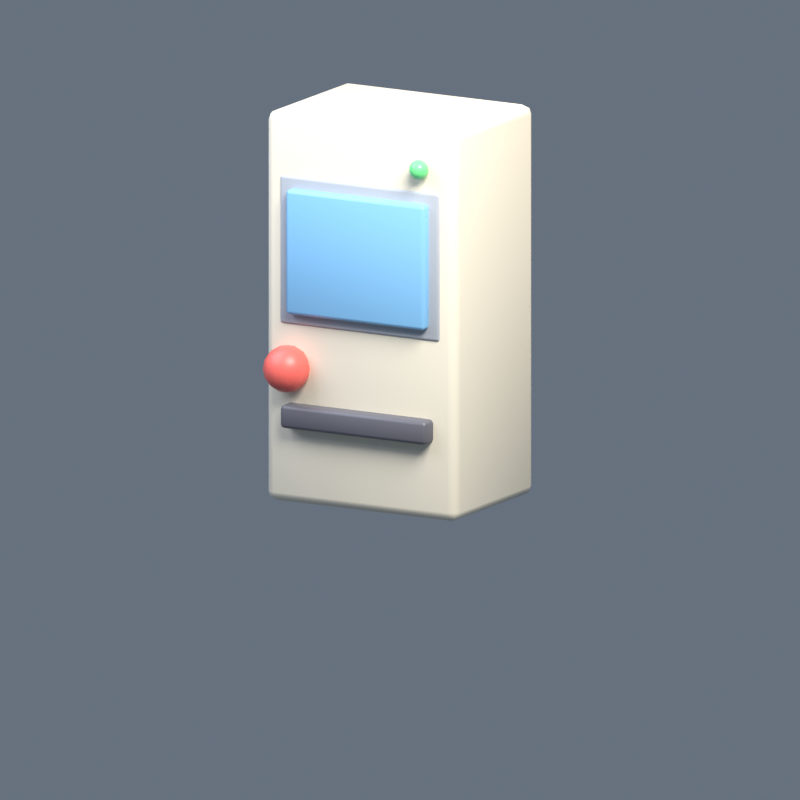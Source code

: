 # Source: pc.blend  (saved by Blender 5.1.30; exported with 4.5.12 LTS)
import bpy
from mathutils import Matrix  # noqa: F401  (used for matrix-valued properties, if any)

bpy.ops.wm.read_factory_settings(use_empty=True)
scene = bpy.context.scene
scene.name = 'Scene'

# ---- collections
col_collection = bpy.data.collections.new('Collection'); scene.collection.children.link(col_collection)

# ---- materials (node trees are filled in below, after node groups)
mat_m_beige = bpy.data.materials.new('M_Beige')
mat_m_beige.diffuse_color = (0.85, 0.78, 0.62, 1.0)
mat_m_screen = bpy.data.materials.new('M_Screen')
mat_m_screen.diffuse_color = (0.25, 0.55, 0.85, 1.0)
mat_m_grey = bpy.data.materials.new('M_Grey')
mat_m_grey.diffuse_color = (0.45, 0.48, 0.52, 1.0)
mat_m_black = bpy.data.materials.new('M_Black')
mat_m_black.diffuse_color = (0.12, 0.12, 0.14, 1.0)
mat_m_led = bpy.data.materials.new('M_LED')
mat_m_led.diffuse_color = (0.2, 0.9, 0.3, 1.0)
mat_m_ballred = bpy.data.materials.new('M_BallRed')
mat_m_ballred.diffuse_color = (0.9, 0.15, 0.12, 1.0)

# ---- material node trees
mat_m_beige.use_nodes = True; mat_m_beige.node_tree.nodes.clear()
_N = mat_m_beige.node_tree.nodes; _L = mat_m_beige.node_tree.links
n0 = _N.new('ShaderNodeOutputMaterial'); n0.name = 'Material Output'; n0.location = (0, 0)
n1 = _N.new('ShaderNodeBsdfPrincipled'); n1.name = 'Principled BSDF'; n1.location = (0, 0)
n1.inputs[0].default_value = (0.85, 0.78, 0.62, 1.0)
_L.new(n1.outputs[0], n0.inputs[0])
n0.is_active_output = True
mat_m_screen.use_nodes = True; mat_m_screen.node_tree.nodes.clear()
_N = mat_m_screen.node_tree.nodes; _L = mat_m_screen.node_tree.links
n0 = _N.new('ShaderNodeOutputMaterial'); n0.name = 'Material Output'; n0.location = (0, 0)
n1 = _N.new('ShaderNodeBsdfPrincipled'); n1.name = 'Principled BSDF'; n1.location = (0, 0)
n1.inputs[0].default_value = (0.25, 0.55, 0.85, 1.0)
n1.inputs[2].default_value = 0.35
_L.new(n1.outputs[0], n0.inputs[0])
n0.is_active_output = True
mat_m_grey.use_nodes = True; mat_m_grey.node_tree.nodes.clear()
_N = mat_m_grey.node_tree.nodes; _L = mat_m_grey.node_tree.links
n0 = _N.new('ShaderNodeOutputMaterial'); n0.name = 'Material Output'; n0.location = (0, 0)
n1 = _N.new('ShaderNodeBsdfPrincipled'); n1.name = 'Principled BSDF'; n1.location = (0, 0)
n1.inputs[0].default_value = (0.45, 0.48, 0.52, 1.0)
n1.inputs[2].default_value = 0.45
_L.new(n1.outputs[0], n0.inputs[0])
n0.is_active_output = True
mat_m_black.use_nodes = True; mat_m_black.node_tree.nodes.clear()
_N = mat_m_black.node_tree.nodes; _L = mat_m_black.node_tree.links
n0 = _N.new('ShaderNodeOutputMaterial'); n0.name = 'Material Output'; n0.location = (0, 0)
n1 = _N.new('ShaderNodeBsdfPrincipled'); n1.name = 'Principled BSDF'; n1.location = (0, 0)
n1.inputs[0].default_value = (0.12, 0.12, 0.14, 1.0)
n1.inputs[2].default_value = 0.4
_L.new(n1.outputs[0], n0.inputs[0])
n0.is_active_output = True
mat_m_led.use_nodes = True; mat_m_led.node_tree.nodes.clear()
_N = mat_m_led.node_tree.nodes; _L = mat_m_led.node_tree.links
n0 = _N.new('ShaderNodeOutputMaterial'); n0.name = 'Material Output'; n0.location = (0, 0)
n1 = _N.new('ShaderNodeBsdfPrincipled'); n1.name = 'Principled BSDF'; n1.location = (0, 0)
n1.inputs[0].default_value = (0.2, 0.9, 0.3, 1.0)
n1.inputs[2].default_value = 0.3
_L.new(n1.outputs[0], n0.inputs[0])
n0.is_active_output = True
mat_m_ballred.use_nodes = True; mat_m_ballred.node_tree.nodes.clear()
_N = mat_m_ballred.node_tree.nodes; _L = mat_m_ballred.node_tree.links
n0 = _N.new('ShaderNodeOutputMaterial'); n0.name = 'Material Output'; n0.location = (0, 0)
n1 = _N.new('ShaderNodeBsdfPrincipled'); n1.name = 'Principled BSDF'; n1.location = (0, 0)
n1.inputs[0].default_value = (0.9, 0.15, 0.12, 1.0)
n1.inputs[2].default_value = 0.4
_L.new(n1.outputs[0], n0.inputs[0])
n0.is_active_output = True

# ---- world
world_world_studio_009 = bpy.data.worlds.new('World_Studio.009'); scene.world = world_world_studio_009
world_world_studio_009.use_nodes = True; world_world_studio_009.node_tree.nodes.clear()
_N = world_world_studio_009.node_tree.nodes; _L = world_world_studio_009.node_tree.links
n0 = _N.new('ShaderNodeBackground'); n0.name = 'Background'; n0.location = (-200, 100)
n0.inputs[0].default_value = (0.18, 0.22, 0.28, 1.0)
n0.inputs[1].default_value = 0.75
n1 = _N.new('ShaderNodeOutputWorld'); n1.name = 'World Output'; n1.location = (200, 100)
_L.new(n0.outputs[0], n1.inputs[0])
n1.is_active_output = True

# ---- cameras
cam_camera = bpy.data.cameras.new('Camera')
cam_camera.type = 'ORTHO'
cam_camera.ortho_scale = 2.0

# ---- lights
light_area = bpy.data.lights.new('Area', 'AREA')
light_area.color = (1.0, 0.98, 0.95)
light_area.energy = 420.0
light_area.size = 2.5
light_area.size_y = 1.0
light_area_001 = bpy.data.lights.new('Area.001', 'AREA')
light_area_001.color = (0.75, 0.82, 1.0)
light_area_001.energy = 120.0
light_area_001.size = 3.0
light_area_001.size_y = 1.0
light_area_002 = bpy.data.lights.new('Area.002', 'AREA')
light_area_002.color = (1.0, 0.9, 0.8)
light_area_002.energy = 140.0
light_area_002.size = 1.6
light_area_002.size_y = 1.0

# ---- meshes
me_cube = bpy.data.meshes.new('Cube')
me_cube.from_pydata([(-0.275, -0.2, 0.05), (-0.275, -0.2, 1.05), (-0.275, 0.2, 0.05), (-0.275, 0.2, 1.05), (0.275, -0.2, 0.05), (0.275, -0.2, 1.05), (0.275, 0.2, 0.05), (0.275, 0.2, 1.05)], [], [(0, 1, 3, 2), (2, 3, 7, 6), (6, 7, 5, 4), (4, 5, 1, 0), (2, 6, 4, 0), (7, 3, 1, 5)])
me_cube.polygons.foreach_set('use_smooth', [True] * 6)
_uv = me_cube.uv_layers.new(name='UVMap')
_uv.uv.foreach_set('vector', [0.375, 0.0, 0.625, 0.0, 0.625, 0.25, 0.375, 0.25, 0.375, 0.25, 0.625, 0.25, 0.625, 0.5, 0.375, 0.5, 0.375, 0.5, 0.625, 0.5, 0.625, 0.75, 0.375, 0.75, 0.375, 0.75, 0.625, 0.75, 0.625, 1.0, 0.375, 1.0, 0.125, 0.5, 0.375, 0.5, 0.375, 0.75, 0.125, 0.75, 0.625, 0.5, 0.875, 0.5, 0.875, 0.75, 0.625, 0.75])
me_cube.materials.append(mat_m_beige)
me_cube.update()
me_cube_001 = bpy.data.meshes.new('Cube.001')
me_cube_001.from_pydata([(-0.2, -0.23, 0.54), (-0.2, -0.23, 0.86), (-0.2, -0.19, 0.54), (-0.2, -0.19, 0.86), (0.2, -0.23, 0.54), (0.2, -0.23, 0.86), (0.2, -0.19, 0.54), (0.2, -0.19, 0.86)], [], [(0, 1, 3, 2), (2, 3, 7, 6), (6, 7, 5, 4), (4, 5, 1, 0), (2, 6, 4, 0), (7, 3, 1, 5)])
me_cube_001.polygons.foreach_set('use_smooth', [True] * 6)
_uv = me_cube_001.uv_layers.new(name='UVMap')
_uv.uv.foreach_set('vector', [0.375, 0.0, 0.625, 0.0, 0.625, 0.25, 0.375, 0.25, 0.375, 0.25, 0.625, 0.25, 0.625, 0.5, 0.375, 0.5, 0.375, 0.5, 0.625, 0.5, 0.625, 0.75, 0.375, 0.75, 0.375, 0.75, 0.625, 0.75, 0.625, 1.0, 0.375, 1.0, 0.125, 0.5, 0.375, 0.5, 0.375, 0.75, 0.125, 0.75, 0.625, 0.5, 0.875, 0.5, 0.875, 0.75, 0.625, 0.75])
me_cube_001.materials.append(mat_m_screen)
me_cube_001.update()
me_cube_002 = bpy.data.meshes.new('Cube.002')
me_cube_002.from_pydata([(-0.23, -0.205, 0.51), (-0.23, -0.205, 0.89), (-0.23, -0.175, 0.51), (-0.23, -0.175, 0.89), (0.23, -0.205, 0.51), (0.23, -0.205, 0.89), (0.23, -0.175, 0.51), (0.23, -0.175, 0.89)], [], [(0, 1, 3, 2), (2, 3, 7, 6), (6, 7, 5, 4), (4, 5, 1, 0), (2, 6, 4, 0), (7, 3, 1, 5)])
me_cube_002.polygons.foreach_set('use_smooth', [True] * 6)
_uv = me_cube_002.uv_layers.new(name='UVMap')
_uv.uv.foreach_set('vector', [0.375, 0.0, 0.625, 0.0, 0.625, 0.25, 0.375, 0.25, 0.375, 0.25, 0.625, 0.25, 0.625, 0.5, 0.375, 0.5, 0.375, 0.5, 0.625, 0.5, 0.625, 0.75, 0.375, 0.75, 0.375, 0.75, 0.625, 0.75, 0.625, 1.0, 0.375, 1.0, 0.125, 0.5, 0.375, 0.5, 0.375, 0.75, 0.125, 0.75, 0.625, 0.5, 0.875, 0.5, 0.875, 0.75, 0.625, 0.75])
me_cube_002.materials.append(mat_m_grey)
me_cube_002.update()
me_cube_003 = bpy.data.meshes.new('Cube.003')
me_cube_003.from_pydata([(-0.21, -0.24, 0.25), (-0.21, -0.24, 0.31), (-0.21, -0.06, 0.25), (-0.21, -0.06, 0.31), (0.21, -0.24, 0.25), (0.21, -0.24, 0.31), (0.21, -0.06, 0.25), (0.21, -0.06, 0.31)], [], [(0, 1, 3, 2), (2, 3, 7, 6), (6, 7, 5, 4), (4, 5, 1, 0), (2, 6, 4, 0), (7, 3, 1, 5)])
me_cube_003.polygons.foreach_set('use_smooth', [True] * 6)
_uv = me_cube_003.uv_layers.new(name='UVMap')
_uv.uv.foreach_set('vector', [0.375, 0.0, 0.625, 0.0, 0.625, 0.25, 0.375, 0.25, 0.375, 0.25, 0.625, 0.25, 0.625, 0.5, 0.375, 0.5, 0.375, 0.5, 0.625, 0.5, 0.625, 0.75, 0.375, 0.75, 0.375, 0.75, 0.625, 0.75, 0.625, 1.0, 0.375, 1.0, 0.125, 0.5, 0.375, 0.5, 0.375, 0.75, 0.125, 0.75, 0.625, 0.5, 0.875, 0.5, 0.875, 0.75, 0.625, 0.75])
me_cube_003.materials.append(mat_m_black)
me_cube_003.update()
me_sphere = bpy.data.meshes.new('Sphere')
me_sphere.from_pydata([(0.0, 0.0, 0.025), (0.0, 0.0, -0.025), (0.005623, 0.00774, 0.0231), (0.01039, 0.0143, 0.01768), (0.01358, 0.01869, 0.009567), (0.01469, 0.02023, 0.0), (0.01358, 0.01869, -0.009567), (0.01039, 0.0143, -0.01768), (0.005623, 0.00774, -0.0231), (0.009099, 0.002956, 0.0231), (0.01681, 0.005463, 0.01768), (0.02197, 0.007137, 0.009567), (0.02378, 0.007725, 0.0), (0.02197, 0.007137, -0.009567), (0.01681, 0.005463, -0.01768), (0.009099, 0.002956, -0.0231), (0.009099, -0.002956, 0.0231), (0.01681, -0.005463, 0.01768), (0.02197, -0.007137, 0.009567), (0.02378, -0.007725, 0.0), (0.02197, -0.007137, -0.009567), (0.01681, -0.005463, -0.01768), (0.009099, -0.002956, -0.0231), (0.005623, -0.00774, 0.0231), (0.01039, -0.0143, 0.01768), (0.01358, -0.01869, 0.009567), (0.01469, -0.02023, 0.0), (0.01358, -0.01869, -0.009567), (0.01039, -0.0143, -0.01768), (0.005623, -0.00774, -0.0231), (9.313e-10, -0.009567, 0.0231), (0.0, -0.01768, 0.01768), (1.863e-09, -0.0231, 0.009567), (1.863e-09, -0.025, 0.0), (1.863e-09, -0.0231, -0.009567), (0.0, -0.01768, -0.01768), (9.313e-10, -0.009567, -0.0231), (-0.005623, -0.00774, 0.0231), (-0.01039, -0.0143, 0.01768), (-0.01358, -0.01869, 0.009567), (-0.01469, -0.02023, 0.0), (-0.01358, -0.01869, -0.009567), (-0.01039, -0.0143, -0.01768), (-0.005623, -0.00774, -0.0231), (-0.009099, -0.002956, 0.0231), (-0.01681, -0.005463, 0.01768), (-0.02197, -0.007137, 0.009567), (-0.02378, -0.007725, 0.0), (-0.02197, -0.007137, -0.009567), (-0.01681, -0.005463, -0.01768), (-0.009099, -0.002956, -0.0231), (-0.009099, 0.002956, 0.0231), (-0.01681, 0.005463, 0.01768), (-0.02197, 0.007137, 0.009567), (-0.02378, 0.007725, 0.0), (-0.02197, 0.007137, -0.009567), (-0.01681, 0.005463, -0.01768), (-0.009099, 0.002956, -0.0231), (-0.005623, 0.00774, 0.0231), (-0.01039, 0.0143, 0.01768), (-0.01358, 0.01869, 0.009567), (-0.01469, 0.02023, 0.0), (-0.01358, 0.01869, -0.009567), (-0.01039, 0.0143, -0.01768), (-0.005623, 0.00774, -0.0231), (-1.863e-09, 0.009567, 0.0231), (0.0, 0.01768, 0.01768), (-4.657e-09, 0.0231, 0.009567), (-4.657e-09, 0.025, 0.0), (-4.657e-09, 0.0231, -0.009567), (0.0, 0.01768, -0.01768), (-1.863e-09, 0.009567, -0.0231)], [], [(65, 0, 2), (1, 71, 8), (70, 69, 6, 7), (68, 67, 4, 5), (66, 65, 2, 3), (71, 70, 7, 8), (69, 68, 5, 6), (67, 66, 3, 4), (5, 4, 11, 12), (3, 2, 9, 10), (8, 7, 14, 15), (6, 5, 12, 13), (4, 3, 10, 11), (2, 0, 9), (1, 8, 15), (7, 6, 13, 14), (15, 14, 21, 22), (13, 12, 19, 20), (11, 10, 17, 18), (9, 0, 16), (1, 15, 22), (14, 13, 20, 21), (12, 11, 18, 19), (10, 9, 16, 17), (18, 17, 24, 25), (16, 0, 23), (1, 22, 29), (21, 20, 27, 28), (19, 18, 25, 26), (17, 16, 23, 24), (22, 21, 28, 29), (20, 19, 26, 27), (1, 29, 36), (28, 27, 34, 35), (26, 25, 32, 33), (24, 23, 30, 31), (29, 28, 35, 36), (27, 26, 33, 34), (25, 24, 31, 32), (23, 0, 30), (31, 30, 37, 38), (36, 35, 42, 43), (34, 33, 40, 41), (32, 31, 38, 39), (30, 0, 37), (1, 36, 43), (35, 34, 41, 42), (33, 32, 39, 40), (43, 42, 49, 50), (41, 40, 47, 48), (39, 38, 45, 46), (37, 0, 44), (1, 43, 50), (42, 41, 48, 49), (40, 39, 46, 47), (38, 37, 44, 45), (44, 0, 51), (1, 50, 57), (49, 48, 55, 56), (47, 46, 53, 54), (45, 44, 51, 52), (50, 49, 56, 57), (48, 47, 54, 55), (46, 45, 52, 53), (56, 55, 62, 63), (54, 53, 60, 61), (52, 51, 58, 59), (57, 56, 63, 64), (55, 54, 61, 62), (53, 52, 59, 60), (51, 0, 58), (1, 57, 64), (64, 63, 70, 71), (62, 61, 68, 69), (60, 59, 66, 67), (58, 0, 65), (1, 64, 71), (63, 62, 69, 70), (61, 60, 67, 68), (59, 58, 65, 66)])
me_sphere.polygons.foreach_set('use_smooth', [True] * 80)
_uv = me_sphere.uv_layers.new(name='UVMap')
_uv.uv.foreach_set('vector', [0.7, 0.875, 0.65, 1.0, 0.6, 0.875, 0.65, 0.0, 0.7, 0.125, 0.6, 0.125, 0.7, 0.25, 0.7, 0.375, 0.6, 0.375, 0.6, 0.25, 0.7, 0.5, 0.7, 0.625, 0.6, 0.625, 0.6, 0.5, 0.7, 0.75, 0.7, 0.875, 0.6, 0.875, 0.6, 0.75, 0.7, 0.125, 0.7, 0.25, 0.6, 0.25, 0.6, 0.125, 0.7, 0.375, 0.7, 0.5, 0.6, 0.5, 0.6, 0.375, 0.7, 0.625, 0.7, 0.75, 0.6, 0.75, 0.6, 0.625, 0.6, 0.5, 0.6, 0.625, 0.5, 0.625, 0.5, 0.5, 0.6, 0.75, 0.6, 0.875, 0.5, 0.875, 0.5, 0.75, 0.6, 0.125, 0.6, 0.25, 0.5, 0.25, 0.5, 0.125, 0.6, 0.375, 0.6, 0.5, 0.5, 0.5, 0.5, 0.375, 0.6, 0.625, 0.6, 0.75, 0.5, 0.75, 0.5, 0.625, 0.6, 0.875, 0.55, 1.0, 0.5, 0.875, 0.55, 0.0, 0.6, 0.125, 0.5, 0.125, 0.6, 0.25, 0.6, 0.375, 0.5, 0.375, 0.5, 0.25, 0.5, 0.125, 0.5, 0.25, 0.4, 0.25, 0.4, 0.125, 0.5, 0.375, 0.5, 0.5, 0.4, 0.5, 0.4, 0.375, 0.5, 0.625, 0.5, 0.75, 0.4, 0.75, 0.4, 0.625, 0.5, 0.875, 0.45, 1.0, 0.4, 0.875, 0.45, 0.0, 0.5, 0.125, 0.4, 0.125, 0.5, 0.25, 0.5, 0.375, 0.4, 0.375, 0.4, 0.25, 0.5, 0.5, 0.5, 0.625, 0.4, 0.625, 0.4, 0.5, 0.5, 0.75, 0.5, 0.875, 0.4, 0.875, 0.4, 0.75, 0.4, 0.625, 0.4, 0.75, 0.3, 0.75, 0.3, 0.625, 0.4, 0.875, 0.35, 1.0, 0.3, 0.875, 0.35, 0.0, 0.4, 0.125, 0.3, 0.125, 0.4, 0.25, 0.4, 0.375, 0.3, 0.375, 0.3, 0.25, 0.4, 0.5, 0.4, 0.625, 0.3, 0.625, 0.3, 0.5, 0.4, 0.75, 0.4, 0.875, 0.3, 0.875, 0.3, 0.75, 0.4, 0.125, 0.4, 0.25, 0.3, 0.25, 0.3, 0.125, 0.4, 0.375, 0.4, 0.5, 0.3, 0.5, 0.3, 0.375, 0.25, 0.0, 0.3, 0.125, 0.2, 0.125, 0.3, 0.25, 0.3, 0.375, 0.2, 0.375, 0.2, 0.25, 0.3, 0.5, 0.3, 0.625, 0.2, 0.625, 0.2, 0.5, 0.3, 0.75, 0.3, 0.875, 0.2, 0.875, 0.2, 0.75, 0.3, 0.125, 0.3, 0.25, 0.2, 0.25, 0.2, 0.125, 0.3, 0.375, 0.3, 0.5, 0.2, 0.5, 0.2, 0.375, 0.3, 0.625, 0.3, 0.75, 0.2, 0.75, 0.2, 0.625, 0.3, 0.875, 0.25, 1.0, 0.2, 0.875, 0.2, 0.75, 0.2, 0.875, 0.1, 0.875, 0.1, 0.75, 0.2, 0.125, 0.2, 0.25, 0.1, 0.25, 0.1, 0.125, 0.2, 0.375, 0.2, 0.5, 0.1, 0.5, 0.1, 0.375, 0.2, 0.625, 0.2, 0.75, 0.1, 0.75, 0.1, 0.625, 0.2, 0.875, 0.15, 1.0, 0.1, 0.875, 0.15, 0.0, 0.2, 0.125, 0.1, 0.125, 0.2, 0.25, 0.2, 0.375, 0.1, 0.375, 0.1, 0.25, 0.2, 0.5, 0.2, 0.625, 0.1, 0.625, 0.1, 0.5, 0.1, 0.125, 0.1, 0.25, 0.0, 0.25, 0.0, 0.125, 0.1, 0.375, 0.1, 0.5, 0.0, 0.5, 0.0, 0.375, 0.1, 0.625, 0.1, 0.75, 0.0, 0.75, 0.0, 0.625, 0.1, 0.875, 0.05, 1.0, 0.0, 0.875, 0.05, 0.0, 0.1, 0.125, 0.0, 0.125, 0.1, 0.25, 0.1, 0.375, 0.0, 0.375, 0.0, 0.25, 0.1, 0.5, 0.1, 0.625, 0.0, 0.625, 0.0, 0.5, 0.1, 0.75, 0.1, 0.875, 0.0, 0.875, 0.0, 0.75, 1.0, 0.875, 0.95, 1.0, 0.9, 0.875, 0.95, 0.0, 1.0, 0.125, 0.9, 0.125, 1.0, 0.25, 1.0, 0.375, 0.9, 0.375, 0.9, 0.25, 1.0, 0.5, 1.0, 0.625, 0.9, 0.625, 0.9, 0.5, 1.0, 0.75, 1.0, 0.875, 0.9, 0.875, 0.9, 0.75, 1.0, 0.125, 1.0, 0.25, 0.9, 0.25, 0.9, 0.125, 1.0, 0.375, 1.0, 0.5, 0.9, 0.5, 0.9, 0.375, 1.0, 0.625, 1.0, 0.75, 0.9, 0.75, 0.9, 0.625, 0.9, 0.25, 0.9, 0.375, 0.8, 0.375, 0.8, 0.25, 0.9, 0.5, 0.9, 0.625, 0.8, 0.625, 0.8, 0.5, 0.9, 0.75, 0.9, 0.875, 0.8, 0.875, 0.8, 0.75, 0.9, 0.125, 0.9, 0.25, 0.8, 0.25, 0.8, 0.125, 0.9, 0.375, 0.9, 0.5, 0.8, 0.5, 0.8, 0.375, 0.9, 0.625, 0.9, 0.75, 0.8, 0.75, 0.8, 0.625, 0.9, 0.875, 0.85, 1.0, 0.8, 0.875, 0.85, 0.0, 0.9, 0.125, 0.8, 0.125, 0.8, 0.125, 0.8, 0.25, 0.7, 0.25, 0.7, 0.125, 0.8, 0.375, 0.8, 0.5, 0.7, 0.5, 0.7, 0.375, 0.8, 0.625, 0.8, 0.75, 0.7, 0.75, 0.7, 0.625, 0.8, 0.875, 0.75, 1.0, 0.7, 0.875, 0.75, 0.0, 0.8, 0.125, 0.7, 0.125, 0.8, 0.25, 0.8, 0.375, 0.7, 0.375, 0.7, 0.25, 0.8, 0.5, 0.8, 0.625, 0.7, 0.625, 0.7, 0.5, 0.8, 0.75, 0.8, 0.875, 0.7, 0.875, 0.7, 0.75])
me_sphere.materials.append(mat_m_led)
me_sphere.update()
me_sphere_001 = bpy.data.meshes.new('Sphere.001')
me_sphere_001.from_pydata([(0.0, 0.0, 0.06), (0.0, 0.04243, 0.04243), (0.0, 0.05543, 0.02296), (0.0, 0.06, 0.0), (0.0, 0.05543, -0.02296), (0.0, 0.0, -0.06), (0.01148, 0.01988, 0.05543), (0.02121, 0.03674, 0.04243), (0.02772, 0.04801, 0.02296), (0.03, 0.05196, 0.0), (0.02772, 0.04801, -0.02296), (0.02121, 0.03674, -0.04243), (0.01148, 0.01988, -0.05543), (0.01988, 0.01148, 0.05543), (0.03674, 0.02121, 0.04243), (0.04801, 0.02772, 0.02296), (0.05196, 0.03, 0.0), (0.04801, 0.02772, -0.02296), (0.03674, 0.02121, -0.04243), (0.01988, 0.01148, -0.05543), (0.02296, -9.313e-10, 0.05543), (0.04243, -1.863e-09, 0.04243), (0.05543, 0.0, 0.02296), (0.06, -1.863e-09, 0.0), (0.05543, 0.0, -0.02296), (0.04243, -1.863e-09, -0.04243), (0.02296, -9.313e-10, -0.05543), (0.01988, -0.01148, 0.05543), (0.03674, -0.02121, 0.04243), (0.04801, -0.02772, 0.02296), (0.05196, -0.03, 0.0), (0.04801, -0.02772, -0.02296), (0.03674, -0.02121, -0.04243), (0.01988, -0.01148, -0.05543), (0.01148, -0.01988, 0.05543), (0.02121, -0.03674, 0.04243), (0.02772, -0.04801, 0.02296), (0.03, -0.05196, 0.0), (0.02772, -0.04801, -0.02296), (0.02121, -0.03674, -0.04243), (0.01148, -0.01988, -0.05543), (0.0, -0.02296, 0.05543), (-1.863e-09, -0.04243, 0.04243), (0.0, -0.05543, 0.02296), (-3.725e-09, -0.06, 0.0), (0.0, -0.05543, -0.02296), (-1.863e-09, -0.04243, -0.04243), (0.0, -0.02296, -0.05543), (-0.01148, -0.01988, 0.05543), (-0.02121, -0.03674, 0.04243), (-0.02772, -0.04801, 0.02296), (-0.03, -0.05196, 0.0), (-0.02772, -0.04801, -0.02296), (-0.02121, -0.03674, -0.04243), (-0.01148, -0.01988, -0.05543), (-0.01988, -0.01148, 0.05543), (-0.03674, -0.02121, 0.04243), (-0.04801, -0.02772, 0.02296), (-0.05196, -0.03, 0.0), (-0.04801, -0.02772, -0.02296), (-0.03674, -0.02121, -0.04243), (-0.01988, -0.01148, -0.05543), (-0.02296, 0.0, 0.05543), (-0.04243, 1.863e-09, 0.04243), (-0.05543, 0.0, 0.02296), (-0.06, 9.313e-09, 0.0), (-0.05543, 0.0, -0.02296), (-0.04243, 1.863e-09, -0.04243), (-0.02296, 0.0, -0.05543), (-0.01988, 0.01148, 0.05543), (-0.03674, 0.02121, 0.04243), (-0.04801, 0.02772, 0.02296), (-0.05196, 0.03, 0.0), (-0.04801, 0.02772, -0.02296), (-0.03674, 0.02121, -0.04243), (-0.01988, 0.01148, -0.05543), (-0.01148, 0.01988, 0.05543), (-0.02121, 0.03674, 0.04243), (-0.02772, 0.04801, 0.02296), (-0.03, 0.05196, 0.0), (-0.02772, 0.04801, -0.02296), (-0.02121, 0.03674, -0.04243), (-0.01148, 0.01988, -0.05543), (0.0, 0.02296, 0.05543), (1.863e-09, 0.04243, -0.04243), (0.0, 0.02296, -0.05543)], [], [(85, 84, 11, 12), (4, 3, 9, 10), (2, 1, 7, 8), (83, 0, 6), (5, 85, 12), (84, 4, 10, 11), (3, 2, 8, 9), (1, 83, 6, 7), (8, 7, 14, 15), (6, 0, 13), (5, 12, 19), (11, 10, 17, 18), (9, 8, 15, 16), (7, 6, 13, 14), (12, 11, 18, 19), (10, 9, 16, 17), (5, 19, 26), (18, 17, 24, 25), (16, 15, 22, 23), (14, 13, 20, 21), (19, 18, 25, 26), (17, 16, 23, 24), (15, 14, 21, 22), (13, 0, 20), (21, 20, 27, 28), (26, 25, 32, 33), (24, 23, 30, 31), (22, 21, 28, 29), (20, 0, 27), (5, 26, 33), (25, 24, 31, 32), (23, 22, 29, 30), (33, 32, 39, 40), (31, 30, 37, 38), (29, 28, 35, 36), (27, 0, 34), (5, 33, 40), (32, 31, 38, 39), (30, 29, 36, 37), (28, 27, 34, 35), (34, 0, 41), (5, 40, 47), (39, 38, 45, 46), (37, 36, 43, 44), (35, 34, 41, 42), (40, 39, 46, 47), (38, 37, 44, 45), (36, 35, 42, 43), (46, 45, 52, 53), (44, 43, 50, 51), (42, 41, 48, 49), (47, 46, 53, 54), (45, 44, 51, 52), (43, 42, 49, 50), (41, 0, 48), (5, 47, 54), (54, 53, 60, 61), (52, 51, 58, 59), (50, 49, 56, 57), (48, 0, 55), (5, 54, 61), (53, 52, 59, 60), (51, 50, 57, 58), (49, 48, 55, 56), (59, 58, 65, 66), (57, 56, 63, 64), (55, 0, 62), (5, 61, 68), (60, 59, 66, 67), (58, 57, 64, 65), (56, 55, 62, 63), (61, 60, 67, 68), (5, 68, 75), (67, 66, 73, 74), (65, 64, 71, 72), (63, 62, 69, 70), (68, 67, 74, 75), (66, 65, 72, 73), (64, 63, 70, 71), (62, 0, 69), (72, 71, 78, 79), (70, 69, 76, 77), (75, 74, 81, 82), (73, 72, 79, 80), (71, 70, 77, 78), (69, 0, 76), (5, 75, 82), (74, 73, 80, 81), (82, 81, 84, 85), (80, 79, 3, 4), (78, 77, 1, 2), (76, 0, 83), (5, 82, 85), (81, 80, 4, 84), (79, 78, 2, 3), (77, 76, 83, 1)])
me_sphere_001.polygons.foreach_set('use_smooth', [True] * 96)
_uv = me_sphere_001.uv_layers.new(name='UVMap')
_uv.uv.foreach_set('vector', [0.75, 0.125, 0.75, 0.25, 0.6667, 0.25, 0.6667, 0.125, 0.75, 0.375, 0.75, 0.5, 0.6667, 0.5, 0.6667, 0.375, 0.75, 0.625, 0.75, 0.75, 0.6667, 0.75, 0.6667, 0.625, 0.75, 0.875, 0.7083, 1.0, 0.6667, 0.875, 0.7083, 0.0, 0.75, 0.125, 0.6667, 0.125, 0.75, 0.25, 0.75, 0.375, 0.6667, 0.375, 0.6667, 0.25, 0.75, 0.5, 0.75, 0.625, 0.6667, 0.625, 0.6667, 0.5, 0.75, 0.75, 0.75, 0.875, 0.6667, 0.875, 0.6667, 0.75, 0.6667, 0.625, 0.6667, 0.75, 0.5833, 0.75, 0.5833, 0.625, 0.6667, 0.875, 0.625, 1.0, 0.5833, 0.875, 0.625, 0.0, 0.6667, 0.125, 0.5833, 0.125, 0.6667, 0.25, 0.6667, 0.375, 0.5833, 0.375, 0.5833, 0.25, 0.6667, 0.5, 0.6667, 0.625, 0.5833, 0.625, 0.5833, 0.5, 0.6667, 0.75, 0.6667, 0.875, 0.5833, 0.875, 0.5833, 0.75, 0.6667, 0.125, 0.6667, 0.25, 0.5833, 0.25, 0.5833, 0.125, 0.6667, 0.375, 0.6667, 0.5, 0.5833, 0.5, 0.5833, 0.375, 0.5417, 0.0, 0.5833, 0.125, 0.5, 0.125, 0.5833, 0.25, 0.5833, 0.375, 0.5, 0.375, 0.5, 0.25, 0.5833, 0.5, 0.5833, 0.625, 0.5, 0.625, 0.5, 0.5, 0.5833, 0.75, 0.5833, 0.875, 0.5, 0.875, 0.5, 0.75, 0.5833, 0.125, 0.5833, 0.25, 0.5, 0.25, 0.5, 0.125, 0.5833, 0.375, 0.5833, 0.5, 0.5, 0.5, 0.5, 0.375, 0.5833, 0.625, 0.5833, 0.75, 0.5, 0.75, 0.5, 0.625, 0.5833, 0.875, 0.5417, 1.0, 0.5, 0.875, 0.5, 0.75, 0.5, 0.875, 0.4167, 0.875, 0.4167, 0.75, 0.5, 0.125, 0.5, 0.25, 0.4167, 0.25, 0.4167, 0.125, 0.5, 0.375, 0.5, 0.5, 0.4167, 0.5, 0.4167, 0.375, 0.5, 0.625, 0.5, 0.75, 0.4167, 0.75, 0.4167, 0.625, 0.5, 0.875, 0.4583, 1.0, 0.4167, 0.875, 0.4583, 0.0, 0.5, 0.125, 0.4167, 0.125, 0.5, 0.25, 0.5, 0.375, 0.4167, 0.375, 0.4167, 0.25, 0.5, 0.5, 0.5, 0.625, 0.4167, 0.625, 0.4167, 0.5, 0.4167, 0.125, 0.4167, 0.25, 0.3333, 0.25, 0.3333, 0.125, 0.4167, 0.375, 0.4167, 0.5, 0.3333, 0.5, 0.3333, 0.375, 0.4167, 0.625, 0.4167, 0.75, 0.3333, 0.75, 0.3333, 0.625, 0.4167, 0.875, 0.375, 1.0, 0.3333, 0.875, 0.375, 0.0, 0.4167, 0.125, 0.3333, 0.125, 0.4167, 0.25, 0.4167, 0.375, 0.3333, 0.375, 0.3333, 0.25, 0.4167, 0.5, 0.4167, 0.625, 0.3333, 0.625, 0.3333, 0.5, 0.4167, 0.75, 0.4167, 0.875, 0.3333, 0.875, 0.3333, 0.75, 0.3333, 0.875, 0.2917, 1.0, 0.25, 0.875, 0.2917, 0.0, 0.3333, 0.125, 0.25, 0.125, 0.3333, 0.25, 0.3333, 0.375, 0.25, 0.375, 0.25, 0.25, 0.3333, 0.5, 0.3333, 0.625, 0.25, 0.625, 0.25, 0.5, 0.3333, 0.75, 0.3333, 0.875, 0.25, 0.875, 0.25, 0.75, 0.3333, 0.125, 0.3333, 0.25, 0.25, 0.25, 0.25, 0.125, 0.3333, 0.375, 0.3333, 0.5, 0.25, 0.5, 0.25, 0.375, 0.3333, 0.625, 0.3333, 0.75, 0.25, 0.75, 0.25, 0.625, 0.25, 0.25, 0.25, 0.375, 0.1667, 0.375, 0.1667, 0.25, 0.25, 0.5, 0.25, 0.625, 0.1667, 0.625, 0.1667, 0.5, 0.25, 0.75, 0.25, 0.875, 0.1667, 0.875, 0.1667, 0.75, 0.25, 0.125, 0.25, 0.25, 0.1667, 0.25, 0.1667, 0.125, 0.25, 0.375, 0.25, 0.5, 0.1667, 0.5, 0.1667, 0.375, 0.25, 0.625, 0.25, 0.75, 0.1667, 0.75, 0.1667, 0.625, 0.25, 0.875, 0.2083, 1.0, 0.1667, 0.875, 0.2083, 0.0, 0.25, 0.125, 0.1667, 0.125, 0.1667, 0.125, 0.1667, 0.25, 0.08333, 0.25, 0.08333, 0.125, 0.1667, 0.375, 0.1667, 0.5, 0.08333, 0.5, 0.08333, 0.375, 0.1667, 0.625, 0.1667, 0.75, 0.08333, 0.75, 0.08333, 0.625, 0.1667, 0.875, 0.125, 1.0, 0.08333, 0.875, 0.125, 0.0, 0.1667, 0.125, 0.08333, 0.125, 0.1667, 0.25, 0.1667, 0.375, 0.08333, 0.375, 0.08333, 0.25, 0.1667, 0.5, 0.1667, 0.625, 0.08333, 0.625, 0.08333, 0.5, 0.1667, 0.75, 0.1667, 0.875, 0.08333, 0.875, 0.08333, 0.75, 0.08333, 0.375, 0.08333, 0.5, 0.0, 0.5, 0.0, 0.375, 0.08333, 0.625, 0.08333, 0.75, 0.0, 0.75, 0.0, 0.625, 0.08333, 0.875, 0.04167, 1.0, 0.0, 0.875, 0.04167, 0.0, 0.08333, 0.125, 0.0, 0.125, 0.08333, 0.25, 0.08333, 0.375, 0.0, 0.375, 0.0, 0.25, 0.08333, 0.5, 0.08333, 0.625, 0.0, 0.625, 0.0, 0.5, 0.08333, 0.75, 0.08333, 0.875, 0.0, 0.875, 0.0, 0.75, 0.08333, 0.125, 0.08333, 0.25, 0.0, 0.25, 0.0, 0.125, 0.9583, 0.0, 1.0, 0.125, 0.9167, 0.125, 1.0, 0.25, 1.0, 0.375, 0.9167, 0.375, 0.9167, 0.25, 1.0, 0.5, 1.0, 0.625, 0.9167, 0.625, 0.9167, 0.5, 1.0, 0.75, 1.0, 0.875, 0.9167, 0.875, 0.9167, 0.75, 1.0, 0.125, 1.0, 0.25, 0.9167, 0.25, 0.9167, 0.125, 1.0, 0.375, 1.0, 0.5, 0.9167, 0.5, 0.9167, 0.375, 1.0, 0.625, 1.0, 0.75, 0.9167, 0.75, 0.9167, 0.625, 1.0, 0.875, 0.9583, 1.0, 0.9167, 0.875, 0.9167, 0.5, 0.9167, 0.625, 0.8333, 0.625, 0.8333, 0.5, 0.9167, 0.75, 0.9167, 0.875, 0.8333, 0.875, 0.8333, 0.75, 0.9167, 0.125, 0.9167, 0.25, 0.8333, 0.25, 0.8333, 0.125, 0.9167, 0.375, 0.9167, 0.5, 0.8333, 0.5, 0.8333, 0.375, 0.9167, 0.625, 0.9167, 0.75, 0.8333, 0.75, 0.8333, 0.625, 0.9167, 0.875, 0.875, 1.0, 0.8333, 0.875, 0.875, 0.0, 0.9167, 0.125, 0.8333, 0.125, 0.9167, 0.25, 0.9167, 0.375, 0.8333, 0.375, 0.8333, 0.25, 0.8333, 0.125, 0.8333, 0.25, 0.75, 0.25, 0.75, 0.125, 0.8333, 0.375, 0.8333, 0.5, 0.75, 0.5, 0.75, 0.375, 0.8333, 0.625, 0.8333, 0.75, 0.75, 0.75, 0.75, 0.625, 0.8333, 0.875, 0.7917, 1.0, 0.75, 0.875, 0.7917, 0.0, 0.8333, 0.125, 0.75, 0.125, 0.8333, 0.25, 0.8333, 0.375, 0.75, 0.375, 0.75, 0.25, 0.8333, 0.5, 0.8333, 0.625, 0.75, 0.625, 0.75, 0.5, 0.8333, 0.75, 0.8333, 0.875, 0.75, 0.875, 0.75, 0.75])
me_sphere_001.materials.append(mat_m_ballred)
me_sphere_001.update()

# ---- objects
ob_light_key = bpy.data.objects.new('Light_Key', light_area)
ob_light_fill = bpy.data.objects.new('Light_Fill', light_area_001)
ob_light_rim = bpy.data.objects.new('Light_Rim', light_area_002)
ob_camera_sprite = bpy.data.objects.new('Camera_Sprite', cam_camera)
ob_pc = bpy.data.objects.new('PC', None)
ob_body = bpy.data.objects.new('Body', me_cube)
ob_screen = bpy.data.objects.new('Screen', me_cube_001)
ob_bezel = bpy.data.objects.new('Bezel', me_cube_002)
ob_keyboard = bpy.data.objects.new('Keyboard', me_cube_003)
ob_led = bpy.data.objects.new('LED', me_sphere)
ob_ball = bpy.data.objects.new('Ball', me_sphere_001)

# ---- transforms, parenting, visibility, modifiers, constraints
ob_light_key.location = (2.4, -2.2, 3.4)
ob_light_fill.location = (-2.0, -1.6, 2.2)
ob_light_rim.location = (0.3, 2.4, 2.2)
ob_camera_sprite.location = (1.6, -2.8, 1.0)
ob_camera_sprite.rotation_euler = (1.357, 4.803e-08, 0.5191)
ob_pc.location = (0.0, 0.0, 0.0)
ob_pc.empty_display_type = 'ARROWS'
ob_pc.empty_display_size = 0.2
ob_body.parent = ob_pc
ob_body.location = (0.0, 0.0, 0.0)
_m = ob_body.modifiers.new('Bevel', 'BEVEL')
_m.width = 0.025
_m.width_pct = 0.025
_m.segments = 2
ob_screen.parent = ob_pc
ob_screen.location = (0.0, 0.0, 0.0)
_m = ob_screen.modifiers.new('Bevel', 'BEVEL')
_m.width = 0.01
_m.width_pct = 0.01
_m.segments = 2
ob_bezel.parent = ob_pc
ob_bezel.location = (0.0, 0.0, 0.0)
_m = ob_bezel.modifiers.new('Bevel', 'BEVEL')
_m.width = 0.008
_m.width_pct = 0.008
_m.segments = 2
ob_keyboard.parent = ob_pc
ob_keyboard.location = (0.0, 0.0, 0.0)
_m = ob_keyboard.modifiers.new('Bevel', 'BEVEL')
_m.width = 0.01
_m.width_pct = 0.01
_m.segments = 2
ob_led.parent = ob_pc
ob_led.location = (0.18, -0.22, 0.95)
ob_ball.parent = ob_pc
ob_ball.location = (-0.2, -0.22, 0.4)

# ---- collection membership
col_collection.objects.link(ob_light_key)
col_collection.objects.link(ob_light_fill)
col_collection.objects.link(ob_light_rim)
col_collection.objects.link(ob_camera_sprite)
col_collection.objects.link(ob_pc)
col_collection.objects.link(ob_body)
col_collection.objects.link(ob_screen)
col_collection.objects.link(ob_bezel)
col_collection.objects.link(ob_keyboard)
col_collection.objects.link(ob_led)
col_collection.objects.link(ob_ball)

# ---- scene / render settings (as saved in the file)
scene.camera = ob_camera_sprite
scene.frame_start = 1; scene.frame_end = 250; scene.frame_set(1)
scene.render.engine = 'BLENDER_EEVEE_NEXT'
scene.render.resolution_x = 256
scene.render.resolution_y = 256
scene.render.film_transparent = True
scene.render.bake_bias = 0.0
scene.render.bake_samples = 0
scene.cycles.sampling_pattern = 'TABULATED_SOBOL'
scene.eevee.use_volume_custom_range = False
scene.view_settings.view_transform = 'Standard'
bpy.context.view_layer.update()
